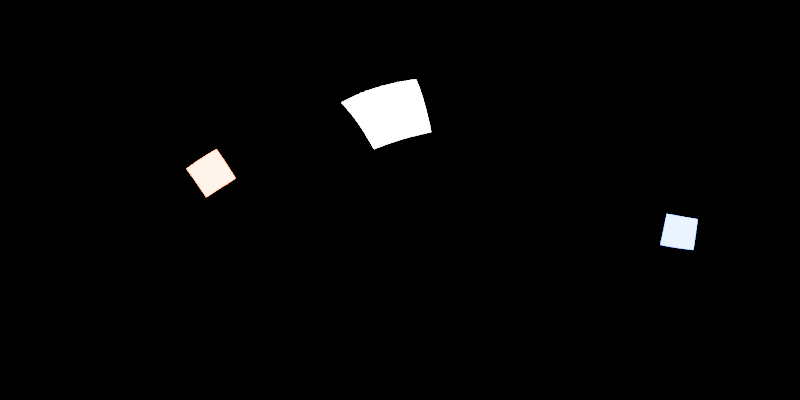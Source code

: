 # Source: studio-env-map.blend  (saved by Blender 4.0.36; exported with 4.5.12 LTS)
import bpy
from mathutils import Matrix  # noqa: F401  (used for matrix-valued properties, if any)

bpy.ops.wm.read_factory_settings(use_empty=True)
scene = bpy.context.scene
scene.name = 'Scene'

# ---- collections
col_collection = bpy.data.collections.new('Collection'); scene.collection.children.link(col_collection)

# ---- world
world_world = bpy.data.worlds.new('World'); scene.world = world_world
world_world.use_nodes = True; world_world.node_tree.nodes.clear()
_N = world_world.node_tree.nodes; _L = world_world.node_tree.links
n0 = _N.new('ShaderNodeOutputWorld'); n0.name = 'World Output'; n0.location = (300, 300)
n1 = _N.new('ShaderNodeBackground'); n1.name = 'Background'; n1.location = (10, 300)
n1.inputs[0].default_value = (0.0, 0.0, 0.0, 1.0)
_L.new(n1.outputs[0], n0.inputs[0])
n0.is_active_output = True
world_world.color = (0.05088, 0.05088, 0.05088)
world_world.use_sun_shadow = False
world_world.sun_shadow_jitter_overblur = 0.0

# ---- cameras
cam_camera = bpy.data.cameras.new('Camera')
cam_camera.type = 'PANO'
cam_camera.panorama_type = 'EQUIRECTANGULAR'

# ---- lights
light_area = bpy.data.lights.new('Area', 'AREA')
light_area.transmission_factor = 0.0
light_area.energy = 1000.0
light_area.shadow_maximum_resolution = 0.006
light_area.use_absolute_resolution = True
light_area.size = 1.0
light_area.size_y = 1.0
light_area_001 = bpy.data.lights.new('Area.001', 'AREA')
light_area_001.color = (1.0, 0.1271, 0.01469)
light_area_001.transmission_factor = 0.0
light_area_001.energy = 1000.0
light_area_001.shadow_maximum_resolution = 0.006
light_area_001.use_absolute_resolution = True
light_area_001.size = 1.0
light_area_001.size_y = 1.0
light_area_002 = bpy.data.lights.new('Area.002', 'AREA')
light_area_002.color = (0.03628, 0.1864, 1.0)
light_area_002.transmission_factor = 0.0
light_area_002.energy = 700.0
light_area_002.shadow_maximum_resolution = 0.006
light_area_002.use_absolute_resolution = True
light_area_002.size = 1.0
light_area_002.size_y = 1.0

# ---- objects
ob_camera = bpy.data.objects.new('Camera', cam_camera)
ob_area = bpy.data.objects.new('Area', light_area)
ob_area_001 = bpy.data.objects.new('Area.001', light_area_001)
ob_area_002 = bpy.data.objects.new('Area.002', light_area_002)

# ---- transforms, parenting, visibility, modifiers, constraints
ob_camera.location = (0.0, 0.0, 0.0)
ob_camera.rotation_euler = (1.571, -0.0, 0.0)
ob_area.location = (-0.3544, 4.66, 3.779)
ob_area.rotation_euler = (-0.8602, -0.2914, -0.1635)
ob_area.scale = (2.604, 2.604, 2.604)
ob_area.visible_camera = True
ob_area_001.location = (-9.352, 0.8224, 2.018)
ob_area_001.rotation_euler = (-4.394, 2.182, -7.676)
ob_area_001.scale = (2.604, 2.604, 2.604)
ob_area_001.visible_camera = True
ob_area_002.location = (8.354, -6.04, -2.665)
ob_area_002.rotation_euler = (-7.61, 3.329, -8.426)
ob_area_002.scale = (2.604, 2.604, 2.604)
ob_area_002.visible_camera = True

# ---- collection membership
col_collection.objects.link(ob_camera)
col_collection.objects.link(ob_area)
col_collection.objects.link(ob_area_001)
col_collection.objects.link(ob_area_002)

# ---- scene / render settings (as saved in the file)
scene.camera = ob_camera
scene.frame_start = 1; scene.frame_end = 250; scene.frame_set(232)
scene.render.engine = 'CYCLES'
scene.render.resolution_x = 2048
scene.render.resolution_y = 1024
scene.cycles.samples = 256
scene.cycles.sampling_pattern = 'TABULATED_SOBOL'
bpy.context.view_layer.update()
